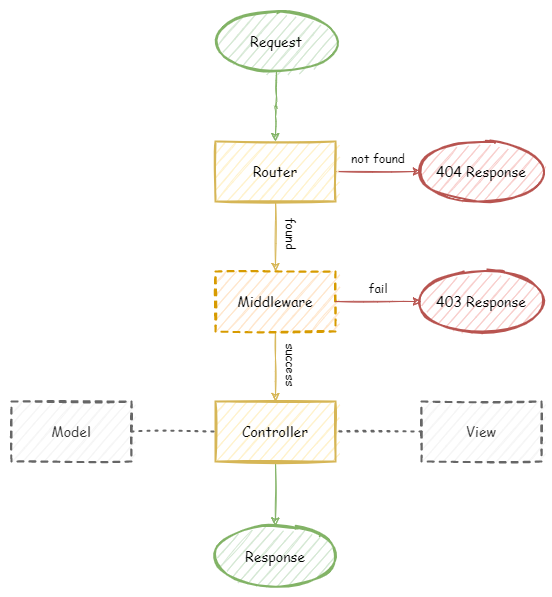

The diagram above was exported from draw.io. Its source (the exported page's mxGraphModel, read from the mxfile embedded in the PNG):
<mxGraphModel dx="1422" dy="762" grid="0" gridSize="10" guides="1" tooltips="1" connect="1" arrows="1" fold="1" page="0" pageScale="1" pageWidth="827" pageHeight="1169" math="0" shadow="0">
  <root>
    <mxCell id="0" />
    <mxCell id="1" parent="0" />
    <mxCell id="B1igJ5YC6q47-yqvr_pF-9" value="" style="edgeStyle=orthogonalEdgeStyle;orthogonalLoop=1;jettySize=auto;html=1;sketch=1;fontFamily=Comic Sans MS;fillColor=#d5e8d4;strokeColor=#82b366;" parent="1" source="B1igJ5YC6q47-yqvr_pF-1" target="B1igJ5YC6q47-yqvr_pF-8" edge="1">
      <mxGeometry relative="1" as="geometry" />
    </mxCell>
    <mxCell id="B1igJ5YC6q47-yqvr_pF-1" value="Request" style="strokeWidth=2;html=1;shape=mxgraph.flowchart.start_1;whiteSpace=wrap;fillColor=#d5e8d4;strokeColor=#82b366;sketch=1;fontFamily=Comic Sans MS;fontSize=14;" parent="1" vertex="1">
      <mxGeometry x="354" y="40" width="120" height="60" as="geometry" />
    </mxCell>
    <mxCell id="9leIyHK8ghXqX1eI280u-4" style="edgeStyle=orthogonalEdgeStyle;orthogonalLoop=1;jettySize=auto;html=1;exitX=0.5;exitY=1;exitDx=0;exitDy=0;entryX=0.5;entryY=0;entryDx=0;entryDy=0;sketch=1;fontFamily=Comic Sans MS;fillColor=#fff2cc;strokeColor=#d6b656;" parent="1" source="B1igJ5YC6q47-yqvr_pF-8" target="9leIyHK8ghXqX1eI280u-3" edge="1">
      <mxGeometry relative="1" as="geometry" />
    </mxCell>
    <mxCell id="9leIyHK8ghXqX1eI280u-28" style="edgeStyle=orthogonalEdgeStyle;orthogonalLoop=1;jettySize=auto;html=1;exitX=1;exitY=0.5;exitDx=0;exitDy=0;sketch=1;fontFamily=Comic Sans MS;fillColor=#f8cecc;strokeColor=#b85450;" parent="1" source="B1igJ5YC6q47-yqvr_pF-8" target="9leIyHK8ghXqX1eI280u-27" edge="1">
      <mxGeometry relative="1" as="geometry" />
    </mxCell>
    <mxCell id="B1igJ5YC6q47-yqvr_pF-8" value="Router" style="whiteSpace=wrap;html=1;strokeColor=#d6b656;strokeWidth=2;fillColor=#fff2cc;sketch=1;fontFamily=Comic Sans MS;fontSize=14;" parent="1" vertex="1">
      <mxGeometry x="353" y="170" width="120" height="60" as="geometry" />
    </mxCell>
    <mxCell id="9leIyHK8ghXqX1eI280u-7" style="edgeStyle=orthogonalEdgeStyle;orthogonalLoop=1;jettySize=auto;html=1;exitX=0.5;exitY=1;exitDx=0;exitDy=0;entryX=0.5;entryY=0;entryDx=0;entryDy=0;sketch=1;fontFamily=Comic Sans MS;fillColor=#fff2cc;strokeColor=#d6b656;" parent="1" source="9leIyHK8ghXqX1eI280u-3" target="9leIyHK8ghXqX1eI280u-6" edge="1">
      <mxGeometry relative="1" as="geometry" />
    </mxCell>
    <mxCell id="9leIyHK8ghXqX1eI280u-3" value="Middleware" style="whiteSpace=wrap;html=1;strokeColor=#d79b00;strokeWidth=2;fillColor=#ffe6cc;dashed=1;sketch=1;fontFamily=Comic Sans MS;fontSize=14;" parent="1" vertex="1">
      <mxGeometry x="353" y="300" width="120" height="60" as="geometry" />
    </mxCell>
    <mxCell id="9leIyHK8ghXqX1eI280u-9" style="edgeStyle=orthogonalEdgeStyle;orthogonalLoop=1;jettySize=auto;html=1;exitX=0.5;exitY=1;exitDx=0;exitDy=0;entryX=0.5;entryY=0;entryDx=0;entryDy=0;entryPerimeter=0;sketch=1;fontFamily=Comic Sans MS;fontSize=14;fillColor=#d5e8d4;strokeColor=#82b366;" parent="1" source="9leIyHK8ghXqX1eI280u-6" target="9leIyHK8ghXqX1eI280u-8" edge="1">
      <mxGeometry relative="1" as="geometry" />
    </mxCell>
    <mxCell id="9leIyHK8ghXqX1eI280u-6" value="Controller" style="whiteSpace=wrap;html=1;strokeColor=#d6b656;strokeWidth=2;fillColor=#fff2cc;sketch=1;fontFamily=Comic Sans MS;fontSize=14;" parent="1" vertex="1">
      <mxGeometry x="353" y="430" width="120" height="60" as="geometry" />
    </mxCell>
    <mxCell id="9leIyHK8ghXqX1eI280u-8" value="Response" style="strokeWidth=2;html=1;shape=mxgraph.flowchart.start_1;whiteSpace=wrap;fillColor=#d5e8d4;strokeColor=#82b366;sketch=1;fontFamily=Comic Sans MS;fontSize=14;" parent="1" vertex="1">
      <mxGeometry x="353" y="554.5" width="120" height="60" as="geometry" />
    </mxCell>
    <mxCell id="9leIyHK8ghXqX1eI280u-14" value="Model" style="whiteSpace=wrap;html=1;strokeColor=#666666;strokeWidth=2;fillColor=#f5f5f5;dashed=1;fontColor=#333333;sketch=1;fontFamily=Comic Sans MS;fontSize=14;" parent="1" vertex="1">
      <mxGeometry x="149" y="430" width="120" height="60" as="geometry" />
    </mxCell>
    <mxCell id="9leIyHK8ghXqX1eI280u-15" value="" style="endArrow=none;dashed=1;html=1;dashPattern=1 3;strokeWidth=2;exitX=1;exitY=0.5;exitDx=0;exitDy=0;entryX=0;entryY=0.5;entryDx=0;entryDy=0;sketch=1;fontFamily=Comic Sans MS;fontSize=14;fillColor=#f5f5f5;strokeColor=#666666;" parent="1" source="9leIyHK8ghXqX1eI280u-14" target="9leIyHK8ghXqX1eI280u-6" edge="1">
      <mxGeometry width="50" height="50" relative="1" as="geometry">
        <mxPoint x="239" y="390" as="sourcePoint" />
        <mxPoint x="289" y="340" as="targetPoint" />
      </mxGeometry>
    </mxCell>
    <mxCell id="9leIyHK8ghXqX1eI280u-16" value="View" style="whiteSpace=wrap;html=1;strokeColor=#666666;strokeWidth=2;fillColor=#f5f5f5;dashed=1;fontColor=#333333;sketch=1;fontFamily=Comic Sans MS;fontSize=14;" parent="1" vertex="1">
      <mxGeometry x="559" y="430" width="120" height="60" as="geometry" />
    </mxCell>
    <mxCell id="9leIyHK8ghXqX1eI280u-17" value="" style="endArrow=none;dashed=1;html=1;dashPattern=1 3;strokeWidth=2;exitX=0;exitY=0.5;exitDx=0;exitDy=0;entryX=1;entryY=0.5;entryDx=0;entryDy=0;sketch=1;fontFamily=Comic Sans MS;fontSize=14;fillColor=#f5f5f5;strokeColor=#666666;" parent="1" source="9leIyHK8ghXqX1eI280u-16" target="9leIyHK8ghXqX1eI280u-6" edge="1">
      <mxGeometry width="50" height="50" relative="1" as="geometry">
        <mxPoint x="649" y="390" as="sourcePoint" />
        <mxPoint x="763" y="460" as="targetPoint" />
      </mxGeometry>
    </mxCell>
    <mxCell id="9leIyHK8ghXqX1eI280u-27" value="404 Response" style="strokeWidth=2;html=1;shape=mxgraph.flowchart.start_1;whiteSpace=wrap;fillColor=#f8cecc;strokeColor=#b85450;sketch=1;fontFamily=Comic Sans MS;fontSize=14;" parent="1" vertex="1">
      <mxGeometry x="559" y="170" width="120" height="60" as="geometry" />
    </mxCell>
    <mxCell id="9leIyHK8ghXqX1eI280u-29" value="not found" style="text;html=1;strokeColor=none;fillColor=none;align=center;verticalAlign=middle;whiteSpace=wrap;sketch=1;fontFamily=Comic Sans MS;" parent="1" vertex="1">
      <mxGeometry x="483" y="176" width="66" height="20" as="geometry" />
    </mxCell>
    <mxCell id="9leIyHK8ghXqX1eI280u-30" value="found" style="text;html=1;strokeColor=none;fillColor=none;align=center;verticalAlign=middle;whiteSpace=wrap;rotation=90;sketch=1;fontFamily=Comic Sans MS;" parent="1" vertex="1">
      <mxGeometry x="397" y="253" width="66" height="20" as="geometry" />
    </mxCell>
    <mxCell id="9leIyHK8ghXqX1eI280u-31" value="success" style="text;html=1;strokeColor=none;fillColor=none;align=center;verticalAlign=middle;whiteSpace=wrap;rotation=90;sketch=1;fontFamily=Comic Sans MS;" parent="1" vertex="1">
      <mxGeometry x="397" y="384" width="66" height="20" as="geometry" />
    </mxCell>
    <mxCell id="9leIyHK8ghXqX1eI280u-32" style="edgeStyle=orthogonalEdgeStyle;orthogonalLoop=1;jettySize=auto;html=1;exitX=1;exitY=0.5;exitDx=0;exitDy=0;sketch=1;fontFamily=Comic Sans MS;fillColor=#f8cecc;strokeColor=#b85450;" parent="1" target="9leIyHK8ghXqX1eI280u-33" edge="1">
      <mxGeometry relative="1" as="geometry">
        <mxPoint x="473" y="330" as="sourcePoint" />
      </mxGeometry>
    </mxCell>
    <mxCell id="9leIyHK8ghXqX1eI280u-33" value="403 Response" style="strokeWidth=2;html=1;shape=mxgraph.flowchart.start_1;whiteSpace=wrap;fillColor=#f8cecc;strokeColor=#b85450;sketch=1;fontFamily=Comic Sans MS;fontSize=14;" parent="1" vertex="1">
      <mxGeometry x="559" y="300" width="120" height="60" as="geometry" />
    </mxCell>
    <mxCell id="9leIyHK8ghXqX1eI280u-34" value="fail" style="text;html=1;strokeColor=none;fillColor=none;align=center;verticalAlign=middle;whiteSpace=wrap;sketch=1;fontFamily=Comic Sans MS;" parent="1" vertex="1">
      <mxGeometry x="483" y="306" width="66" height="20" as="geometry" />
    </mxCell>
  </root>
</mxGraphModel>